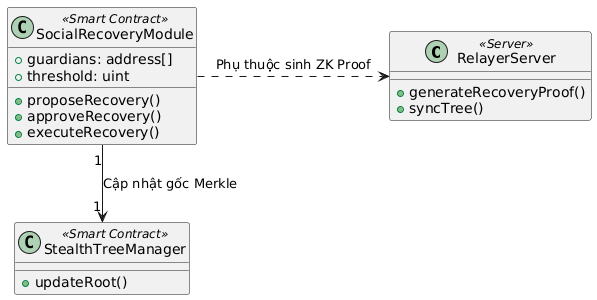

The diagram above was rendered by PlantUML. Its source (embedded in the PNG):
@startuml
class RelayerServer <<Server>> {
  + generateRecoveryProof()
  + syncTree()
}

class SocialRecoveryModule <<Smart Contract>> {
  + guardians: address[]
  + threshold: uint
  + proposeRecovery()
  + approveRecovery()
  + executeRecovery()
}

class StealthTreeManager <<Smart Contract>> {
  + updateRoot()
}

SocialRecoveryModule "1" --> "1" StealthTreeManager : Cập nhật gốc Merkle
SocialRecoveryModule .> RelayerServer : Phụ thuộc sinh ZK Proof
@enduml